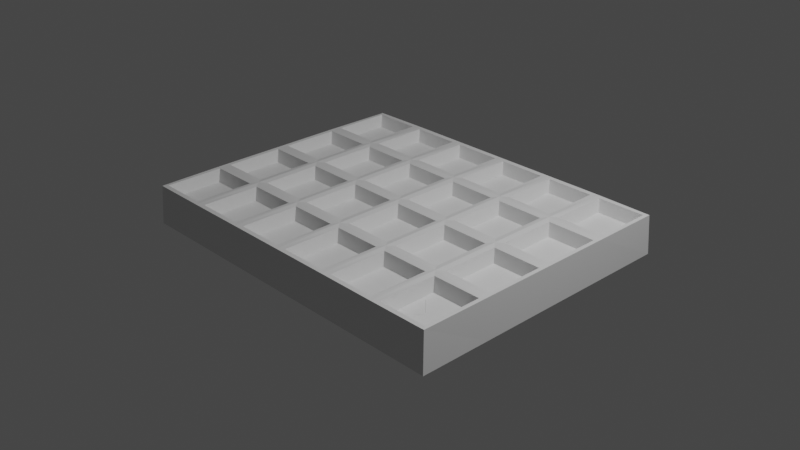 # Source: waffle.blend  (saved by Blender 3.0.42; exported with 4.5.12 LTS)
import bpy
from mathutils import Matrix  # noqa: F401  (used for matrix-valued properties, if any)

bpy.ops.wm.read_factory_settings(use_empty=True)
scene = bpy.context.scene
scene.name = 'Scene'

# ---- collections
col_collection = bpy.data.collections.new('Collection'); scene.collection.children.link(col_collection)

# ---- materials (node trees are filled in below, after node groups)
mat_material = bpy.data.materials.new('Material')
mat_material.alpha_threshold = 0.0
mat_material.use_transparent_shadow = False
mat_material.line_color = (0.0, 0.0, 0.0, 1.0)

# ---- material node trees
mat_material.use_nodes = True; mat_material.node_tree.nodes.clear()
_N = mat_material.node_tree.nodes; _L = mat_material.node_tree.links
n0 = _N.new('ShaderNodeOutputMaterial'); n0.name = 'Material Output'; n0.location = (300, 300)
n1 = _N.new('ShaderNodeBsdfPrincipled'); n1.name = 'Principled BSDF'; n1.location = (10, 300)
n1.distribution = 'GGX'
n1.subsurface_method = 'RANDOM_WALK_SKIN'
n1.inputs[2].default_value = 0.4
n1.inputs[3].default_value = 1.45
n1.inputs[27].default_value = (0.0, 0.0, 0.0, 1.0)
n1.inputs[28].default_value = 1.0
_L.new(n1.outputs[0], n0.inputs[0])
n0.is_active_output = True

# ---- world
world_world = bpy.data.worlds.new('World'); scene.world = world_world
world_world.use_nodes = True; world_world.node_tree.nodes.clear()
_N = world_world.node_tree.nodes; _L = world_world.node_tree.links
n0 = _N.new('ShaderNodeOutputWorld'); n0.name = 'World Output'; n0.location = (300, 300)
n1 = _N.new('ShaderNodeBackground'); n1.name = 'Background'; n1.location = (10, 300)
n1.inputs[0].default_value = (0.05088, 0.05088, 0.05088, 1.0)
_L.new(n1.outputs[0], n0.inputs[0])
n0.is_active_output = True
world_world.color = (0.05088, 0.05088, 0.05088)
world_world.use_sun_shadow = False
world_world.sun_shadow_jitter_overblur = 0.0

# ---- cameras
cam_camera = bpy.data.cameras.new('Camera')
cam_camera.clip_end = 100.0
cam_camera.ortho_scale = 7.314

# ---- lights
light_light = bpy.data.lights.new('Light', 'POINT')
light_light.transmission_factor = 0.0
light_light.energy = 1000.0
light_light.shadow_soft_size = 0.1
light_light.shadow_maximum_resolution = 0.006
light_light.use_absolute_resolution = True

# ---- meshes
me_cube = bpy.data.meshes.new('Cube')
me_cube.from_pydata([(0.8145, -1.095, -1.208), (0.8068, -1.079, 1.143), (0.8141, 1.094, -1.205), (0.8065, 1.079, 1.141), (-0.8141, -1.094, -1.205), (-0.8065, -1.079, 1.141), (-0.8141, 1.094, -1.205), (-0.8065, 1.079, 1.141), (0.5427, 1.094, -1.205), (0.2714, 1.094, -1.205), (-2.98e-08, 1.094, -1.205), (-0.2714, 1.094, -1.205), (-0.5427, 1.094, -1.205), (-0.5427, 1.083, 1.162), (-0.2714, 1.083, 1.162), (2.836e-08, 1.083, 1.162), (0.2714, 1.083, 1.162), (0.5427, 1.083, 1.162), (-0.5427, -1.094, -1.205), (-0.2714, -1.094, -1.205), (2.98e-08, -1.094, -1.205), (0.2714, -1.094, -1.205), (0.5427, -1.094, -1.207), (0.5427, -1.084, 1.164), (0.2714, -1.083, 1.162), (-2.849e-08, -1.083, 1.162), (-0.2714, -1.083, 1.162), (-0.5427, -1.083, 1.162), (0.8144, -0.547, -1.207), (0.8141, 0.0, -1.205), (0.8141, 0.547, -1.205), (0.8087, 0.547, 1.162), (0.8087, 0.0, 1.162), (0.8089, -0.547, 1.164), (-0.8141, 0.547, -1.205), (-0.8141, 0.0, -1.205), (-0.8141, -0.547, -1.205), (-0.8087, -0.547, 1.162), (-0.8087, 0.0, 1.162), (-0.8087, 0.547, 1.162), (-0.5427, -0.547, 1.204), (-0.5427, 0.0, 1.204), (-0.5427, 0.547, 1.204), (-0.2714, -0.547, 1.204), (-0.2714, 0.0, 1.204), (-0.2714, 0.547, 1.204), (-1.441e-08, -0.547, 1.204), (0.0, 0.0, 1.204), (1.441e-08, 0.547, 1.204), (0.2714, -0.547, 1.204), (0.2714, 0.0, 1.204), (0.2714, 0.547, 1.204), (0.5427, -0.547, 1.204), (0.5427, 0.0, 1.204), (0.5427, 0.547, 1.204), (0.5427, -0.547, -1.205), (0.5427, 0.0, -1.205), (0.5427, 0.547, -1.205), (0.2714, -0.547, -1.205), (0.2714, 0.0, -1.205), (0.2714, 0.547, -1.205), (1.49e-08, -0.547, -1.205), (0.0, 0.0, -1.205), (-1.49e-08, 0.547, -1.205), (-0.2714, -0.547, -1.205), (-0.2714, 0.0, -1.205), (-0.2714, 0.547, -1.205), (-0.5427, -0.547, -1.205), (-0.5427, 0.0, -1.205), (-0.5427, 0.547, -1.205), (0.6741, -0.8466, 1.208), (0.6741, -0.8466, 0.5227), (0.6741, -0.8484, 1.208), (0.6741, -0.8484, 0.5227), (0.6745, -0.8466, 1.208), (0.6745, -0.8466, 0.5227), (0.6745, -0.8484, 1.208), (0.6745, -0.8484, 0.5227), (0.5668, 0.5954, 1.155), (0.7901, 0.5954, 1.155), (0.7901, 1.045, 1.155), (0.5668, 1.045, 1.155), (-0.7901, 0.5954, 1.155), (-0.5668, 0.5954, 1.155), (-0.5668, 1.045, 1.155), (-0.7901, 1.045, 1.155), (-0.5187, 0.5954, 1.155), (-0.2954, 0.5954, 1.155), (-0.2954, 1.045, 1.155), (-0.5187, 1.045, 1.155), (-0.2473, 0.5954, 1.155), (-0.02405, 0.5954, 1.155), (-0.02405, 1.045, 1.155), (-0.2473, 1.045, 1.155), (0.02405, 0.5954, 1.155), (0.2473, 0.5954, 1.155), (0.2473, 1.045, 1.155), (0.02405, 1.045, 1.155), (0.2954, 0.5954, 1.155), (0.5187, 0.5954, 1.155), (0.5187, 1.045, 1.155), (0.2954, 1.045, 1.155), (0.2954, -1.046, 1.155), (0.5187, -1.046, 1.158), (0.5187, -0.5955, 1.155), (0.2954, -0.5955, 1.155), (0.2954, -0.4985, 1.155), (0.5187, -0.4985, 1.155), (0.5187, -0.04847, 1.155), (0.2954, -0.04847, 1.155), (0.2954, 0.04847, 1.155), (0.5187, 0.04847, 1.155), (0.5187, 0.4985, 1.155), (0.2954, 0.4985, 1.155), (0.02405, -1.045, 1.155), (0.2473, -1.045, 1.155), (0.2473, -0.5954, 1.155), (0.02405, -0.5954, 1.155), (0.02405, -0.4985, 1.155), (0.2473, -0.4985, 1.155), (0.2473, -0.04847, 1.155), (0.02405, -0.04847, 1.155), (0.02405, 0.04847, 1.155), (0.2473, 0.04847, 1.155), (0.2473, 0.4985, 1.155), (0.02405, 0.4985, 1.155), (-0.2473, -1.045, 1.155), (-0.02405, -1.045, 1.155), (-0.02405, -0.5954, 1.155), (-0.2473, -0.5954, 1.155), (-0.2473, -0.4985, 1.155), (-0.02405, -0.4985, 1.155), (-0.02405, -0.04847, 1.155), (-0.2473, -0.04847, 1.155), (-0.2473, 0.04847, 1.155), (-0.02405, 0.04847, 1.155), (-0.02405, 0.4985, 1.155), (-0.2473, 0.4985, 1.155), (-0.5187, -1.045, 1.155), (-0.2954, -1.045, 1.155), (-0.2954, -0.5954, 1.155), (-0.5187, -0.5954, 1.155), (-0.5187, -0.4985, 1.155), (-0.2954, -0.4985, 1.155), (-0.2954, -0.04847, 1.155), (-0.5187, -0.04847, 1.155), (-0.5187, 0.04847, 1.155), (-0.2954, 0.04847, 1.155), (-0.2954, 0.4985, 1.155), (-0.5187, 0.4985, 1.155), (-0.7901, -1.045, 1.155), (-0.5668, -1.045, 1.155), (-0.5668, -0.5954, 1.155), (-0.7901, -0.5954, 1.155), (-0.7901, -0.4985, 1.155), (-0.5668, -0.4985, 1.155), (-0.5668, -0.04847, 1.155), (-0.7901, -0.04847, 1.155), (-0.7901, 0.04847, 1.155), (-0.5668, 0.04847, 1.155), (-0.5668, 0.4985, 1.155), (-0.7901, 0.4985, 1.155), (0.5668, -1.046, 1.157), (0.7904, -1.046, 1.158), (0.7903, -0.5955, 1.157), (0.5668, -0.5955, 1.155), (0.5668, -0.4985, 1.155), (0.7903, -0.4985, 1.158), (0.7901, -0.04847, 1.155), (0.5668, -0.04847, 1.155), (0.5668, 0.04847, 1.155), (0.7901, 0.04847, 1.155), (0.7901, 0.4985, 1.155), (0.5668, 0.4985, 1.155), (0.5813, 0.6247, 0.4056), (0.7756, 0.6247, 0.4056), (0.7756, 1.016, 0.4056), (0.5813, 1.016, 0.4056), (-0.7756, 0.6247, 0.4056), (-0.5813, 0.6247, 0.4056), (-0.5813, 1.016, 0.4056), (-0.7756, 1.016, 0.4056), (-0.5042, 0.6247, 0.4056), (-0.3099, 0.6247, 0.4056), (-0.3099, 1.016, 0.4056), (-0.5042, 1.016, 0.4056), (-0.2328, 0.6247, 0.4056), (-0.03855, 0.6247, 0.4056), (-0.03855, 1.016, 0.4056), (-0.2328, 1.016, 0.4056), (0.03855, 0.6247, 0.4056), (0.2328, 0.6247, 0.4056), (0.2328, 1.016, 0.4056), (0.03855, 1.016, 0.4056), (0.3099, 0.6247, 0.4056), (0.5042, 0.6247, 0.4056), (0.5042, 1.016, 0.4056), (0.3099, 1.016, 0.4056), (0.3099, -1.016, 0.4056), (0.5042, -1.017, 0.4078), (0.5042, -0.6247, 0.4056), (0.3099, -0.6247, 0.4055), (0.3099, -0.4693, 0.4056), (0.5042, -0.4693, 0.4056), (0.5042, -0.0777, 0.4056), (0.3099, -0.0777, 0.4056), (0.3099, 0.0777, 0.4056), (0.5042, 0.0777, 0.4056), (0.5042, 0.4693, 0.4056), (0.3099, 0.4693, 0.4056), (0.03855, -1.016, 0.4056), (0.2328, -1.016, 0.4056), (0.2328, -0.6247, 0.4056), (0.03855, -0.6247, 0.4056), (0.03855, -0.4693, 0.4056), (0.2328, -0.4693, 0.4056), (0.2328, -0.0777, 0.4056), (0.03855, -0.0777, 0.4056), (0.03855, 0.0777, 0.4056), (0.2328, 0.0777, 0.4056), (0.2328, 0.4693, 0.4056), (0.03855, 0.4693, 0.4056), (-0.2328, -1.016, 0.4056), (-0.03855, -1.016, 0.4056), (-0.03855, -0.6247, 0.4056), (-0.2328, -0.6247, 0.4056), (-0.2328, -0.4693, 0.4056), (-0.03855, -0.4693, 0.4056), (-0.03855, -0.0777, 0.4056), (-0.2328, -0.0777, 0.4056), (-0.2328, 0.0777, 0.4056), (-0.03855, 0.0777, 0.4056), (-0.03855, 0.4693, 0.4056), (-0.2328, 0.4693, 0.4056), (-0.5042, -1.016, 0.4056), (-0.3099, -1.016, 0.4056), (-0.3099, -0.6247, 0.4056), (-0.5042, -0.6247, 0.4056), (-0.5042, -0.4693, 0.4056), (-0.3099, -0.4693, 0.4056), (-0.3099, -0.0777, 0.4056), (-0.5042, -0.0777, 0.4056), (-0.5042, 0.0777, 0.4056), (-0.3099, 0.0777, 0.4056), (-0.3099, 0.4693, 0.4056), (-0.5042, 0.4693, 0.4056), (-0.7756, -1.016, 0.4056), (-0.5813, -1.016, 0.4056), (-0.5813, -0.6247, 0.4056), (-0.7756, -0.6247, 0.4056), (-0.7756, -0.4693, 0.4056), (-0.5813, -0.4693, 0.4056), (-0.5813, -0.0777, 0.4056), (-0.7756, -0.0777, 0.4056), (-0.7756, 0.0777, 0.4056), (-0.5813, 0.0777, 0.4056), (-0.5813, 0.4693, 0.4056), (-0.7756, 0.4693, 0.4056), (0.5813, -1.017, 0.4078), (0.7758, -1.017, 0.4087), (0.7758, -0.6248, 0.4078), (0.5813, -0.6248, 0.4056), (0.5813, -0.4693, 0.4056), (0.7758, -0.4693, 0.4078), (0.7756, -0.0777, 0.4056), (0.5813, -0.0777, 0.4055), (0.5813, 0.0777, 0.4056), (0.7756, 0.0777, 0.4056), (0.7756, 0.4693, 0.4056), (0.5813, 0.4693, 0.4056)], [], [(69, 34, 6, 12), (13, 12, 6, 7), (31, 30, 2, 3), (23, 22, 0, 1), (37, 36, 4, 5), (5, 4, 18, 27), (27, 18, 19, 26), (26, 19, 20, 25), (25, 20, 21, 24), (24, 21, 22, 23), (3, 2, 8, 17), (17, 8, 9, 16), (16, 9, 10, 15), (15, 10, 11, 14), (14, 11, 12, 13), (30, 57, 8, 2), (57, 60, 9, 8), (60, 63, 10, 9), (63, 66, 11, 10), (66, 69, 12, 11), (19, 18, 67, 64), (64, 67, 68, 65), (65, 68, 69, 66), (20, 19, 64, 61), (61, 64, 65, 62), (62, 65, 66, 63), (21, 20, 61, 58), (58, 61, 62, 59), (59, 62, 63, 60), (22, 21, 58, 55), (55, 58, 59, 56), (56, 59, 60, 57), (0, 22, 55, 28), (28, 55, 56, 29), (29, 56, 57, 30), (7, 6, 34, 39), (39, 34, 35, 38), (38, 35, 36, 37), (1, 0, 28, 33), (33, 28, 29, 32), (32, 29, 30, 31), (18, 4, 36, 67), (67, 36, 35, 68), (68, 35, 34, 69), (70, 71, 73, 72), (72, 73, 77, 76), (76, 77, 75, 74), (74, 75, 71, 70), (72, 76, 74, 70), (77, 73, 71, 75), (31, 79, 78, 54), (3, 80, 79, 31), (17, 81, 80, 3), (54, 78, 81, 17), (42, 83, 82, 39), (13, 84, 83, 42), (7, 85, 84, 13), (39, 82, 85, 7), (45, 87, 86, 42), (14, 88, 87, 45), (13, 89, 88, 14), (42, 86, 89, 13), (48, 91, 90, 45), (15, 92, 91, 48), (14, 93, 92, 15), (45, 90, 93, 14), (51, 95, 94, 48), (16, 96, 95, 51), (15, 97, 96, 16), (48, 94, 97, 15), (54, 99, 98, 51), (17, 100, 99, 54), (16, 101, 100, 17), (51, 98, 101, 16), (23, 103, 102, 24), (52, 104, 103, 23), (49, 105, 104, 52), (24, 102, 105, 49), (52, 107, 106, 49), (53, 108, 107, 52), (50, 109, 108, 53), (49, 106, 109, 50), (53, 111, 110, 50), (54, 112, 111, 53), (51, 113, 112, 54), (50, 110, 113, 51), (24, 115, 114, 25), (49, 116, 115, 24), (46, 117, 116, 49), (25, 114, 117, 46), (49, 119, 118, 46), (50, 120, 119, 49), (47, 121, 120, 50), (46, 118, 121, 47), (50, 123, 122, 47), (51, 124, 123, 50), (48, 125, 124, 51), (47, 122, 125, 48), (25, 127, 126, 26), (46, 128, 127, 25), (43, 129, 128, 46), (26, 126, 129, 43), (46, 131, 130, 43), (47, 132, 131, 46), (44, 133, 132, 47), (43, 130, 133, 44), (47, 135, 134, 44), (48, 136, 135, 47), (45, 137, 136, 48), (44, 134, 137, 45), (26, 139, 138, 27), (43, 140, 139, 26), (40, 141, 140, 43), (27, 138, 141, 40), (43, 143, 142, 40), (44, 144, 143, 43), (41, 145, 144, 44), (40, 142, 145, 41), (44, 147, 146, 41), (45, 148, 147, 44), (42, 149, 148, 45), (41, 146, 149, 42), (27, 151, 150, 5), (40, 152, 151, 27), (37, 153, 152, 40), (5, 150, 153, 37), (40, 155, 154, 37), (41, 156, 155, 40), (38, 157, 156, 41), (37, 154, 157, 38), (41, 159, 158, 38), (42, 160, 159, 41), (39, 161, 160, 42), (38, 158, 161, 39), (1, 163, 162, 23), (33, 164, 163, 1), (52, 165, 164, 33), (23, 162, 165, 52), (33, 167, 166, 52), (32, 168, 167, 33), (53, 169, 168, 32), (52, 166, 169, 53), (32, 171, 170, 53), (31, 172, 171, 32), (54, 173, 172, 31), (53, 170, 173, 54), (174, 175, 176, 177), (79, 175, 174, 78), (80, 176, 175, 79), (81, 177, 176, 80), (78, 174, 177, 81), (178, 179, 180, 181), (83, 179, 178, 82), (84, 180, 179, 83), (85, 181, 180, 84), (82, 178, 181, 85), (182, 183, 184, 185), (87, 183, 182, 86), (88, 184, 183, 87), (89, 185, 184, 88), (86, 182, 185, 89), (186, 187, 188, 189), (91, 187, 186, 90), (92, 188, 187, 91), (93, 189, 188, 92), (90, 186, 189, 93), (190, 191, 192, 193), (95, 191, 190, 94), (96, 192, 191, 95), (97, 193, 192, 96), (94, 190, 193, 97), (194, 195, 196, 197), (99, 195, 194, 98), (100, 196, 195, 99), (101, 197, 196, 100), (98, 194, 197, 101), (198, 199, 200, 201), (103, 199, 198, 102), (104, 200, 199, 103), (105, 201, 200, 104), (102, 198, 201, 105), (202, 203, 204, 205), (107, 203, 202, 106), (108, 204, 203, 107), (109, 205, 204, 108), (106, 202, 205, 109), (206, 207, 208, 209), (111, 207, 206, 110), (112, 208, 207, 111), (113, 209, 208, 112), (110, 206, 209, 113), (210, 211, 212, 213), (115, 211, 210, 114), (116, 212, 211, 115), (117, 213, 212, 116), (114, 210, 213, 117), (214, 215, 216, 217), (119, 215, 214, 118), (120, 216, 215, 119), (121, 217, 216, 120), (118, 214, 217, 121), (218, 219, 220, 221), (123, 219, 218, 122), (124, 220, 219, 123), (125, 221, 220, 124), (122, 218, 221, 125), (222, 223, 224, 225), (127, 223, 222, 126), (128, 224, 223, 127), (129, 225, 224, 128), (126, 222, 225, 129), (226, 227, 228, 229), (131, 227, 226, 130), (132, 228, 227, 131), (133, 229, 228, 132), (130, 226, 229, 133), (230, 231, 232, 233), (135, 231, 230, 134), (136, 232, 231, 135), (137, 233, 232, 136), (134, 230, 233, 137), (234, 235, 236, 237), (139, 235, 234, 138), (140, 236, 235, 139), (141, 237, 236, 140), (138, 234, 237, 141), (238, 239, 240, 241), (143, 239, 238, 142), (144, 240, 239, 143), (145, 241, 240, 144), (142, 238, 241, 145), (242, 243, 244, 245), (147, 243, 242, 146), (148, 244, 243, 147), (149, 245, 244, 148), (146, 242, 245, 149), (246, 247, 248, 249), (151, 247, 246, 150), (152, 248, 247, 151), (153, 249, 248, 152), (150, 246, 249, 153), (250, 251, 252, 253), (155, 251, 250, 154), (156, 252, 251, 155), (157, 253, 252, 156), (154, 250, 253, 157), (254, 255, 256, 257), (159, 255, 254, 158), (160, 256, 255, 159), (161, 257, 256, 160), (158, 254, 257, 161), (258, 259, 260, 261), (163, 259, 258, 162), (164, 260, 259, 163), (165, 261, 260, 164), (162, 258, 261, 165), (262, 263, 264, 265), (167, 263, 262, 166), (168, 264, 263, 167), (169, 265, 264, 168), (166, 262, 265, 169), (266, 267, 268, 269), (171, 267, 266, 170), (172, 268, 267, 171), (173, 269, 268, 172), (170, 266, 269, 173)])
_uv = me_cube.uv_layers.new(name='UVMap')
_uv.uv.foreach_set('vector', [0.5833, 0.1875, 0.625, 0.1875, 0.625, 0.25, 0.5833, 0.25, 0.375, 0.7083, 0.625, 0.7083, 0.625, 0.75, 0.375, 0.75, 0.375, 0.9375, 0.625, 0.9375, 0.625, 1.0, 0.375, 1.0, 0.125, 0.7083, 0.375, 0.7083, 0.375, 0.75, 0.125, 0.75, 0.625, 0.6875, 0.875, 0.6875, 0.875, 0.75, 0.625, 0.75, 0.125, 0.5, 0.375, 0.5, 0.375, 0.5417, 0.125, 0.5417, 0.125, 0.5417, 0.375, 0.5417, 0.375, 0.5833, 0.125, 0.5833, 0.125, 0.5833, 0.375, 0.5833, 0.375, 0.625, 0.125, 0.625, 0.125, 0.625, 0.375, 0.625, 0.375, 0.6667, 0.125, 0.6667, 0.125, 0.6667, 0.375, 0.6667, 0.375, 0.7083, 0.125, 0.7083, 0.375, 0.5, 0.625, 0.5, 0.625, 0.5417, 0.375, 0.5417, 0.375, 0.5417, 0.625, 0.5417, 0.625, 0.5833, 0.375, 0.5833, 0.375, 0.5833, 0.625, 0.5833, 0.625, 0.625, 0.375, 0.625, 0.375, 0.625, 0.625, 0.625, 0.625, 0.6667, 0.375, 0.6667, 0.375, 0.6667, 0.625, 0.6667, 0.625, 0.7083, 0.375, 0.7083, 0.375, 0.1875, 0.4167, 0.1875, 0.4167, 0.25, 0.375, 0.25, 0.4167, 0.1875, 0.4583, 0.1875, 0.4583, 0.25, 0.4167, 0.25, 0.4583, 0.1875, 0.5, 0.1875, 0.5, 0.25, 0.4583, 0.25, 0.5, 0.1875, 0.5417, 0.1875, 0.5417, 0.25, 0.5, 0.25, 0.5417, 0.1875, 0.5833, 0.1875, 0.5833, 0.25, 0.5417, 0.25, 0.5417, 0.0, 0.5833, 0.0, 0.5833, 0.0625, 0.5417, 0.0625, 0.5417, 0.0625, 0.5833, 0.0625, 0.5833, 0.125, 0.5417, 0.125, 0.5417, 0.125, 0.5833, 0.125, 0.5833, 0.1875, 0.5417, 0.1875, 0.5, 0.0, 0.5417, 0.0, 0.5417, 0.0625, 0.5, 0.0625, 0.5, 0.0625, 0.5417, 0.0625, 0.5417, 0.125, 0.5, 0.125, 0.5, 0.125, 0.5417, 0.125, 0.5417, 0.1875, 0.5, 0.1875, 0.4583, 0.0, 0.5, 0.0, 0.5, 0.0625, 0.4583, 0.0625, 0.4583, 0.0625, 0.5, 0.0625, 0.5, 0.125, 0.4583, 0.125, 0.4583, 0.125, 0.5, 0.125, 0.5, 0.1875, 0.4583, 0.1875, 0.4167, 0.0, 0.4583, 0.0, 0.4583, 0.0625, 0.4167, 0.0625, 0.4167, 0.0625, 0.4583, 0.0625, 0.4583, 0.125, 0.4167, 0.125, 0.4167, 0.125, 0.4583, 0.125, 0.4583, 0.1875, 0.4167, 0.1875, 0.375, 0.0, 0.4167, 0.0, 0.4167, 0.0625, 0.375, 0.0625, 0.375, 0.0625, 0.4167, 0.0625, 0.4167, 0.125, 0.375, 0.125, 0.375, 0.125, 0.4167, 0.125, 0.4167, 0.1875, 0.375, 0.1875, 0.625, 0.5, 0.875, 0.5, 0.875, 0.5625, 0.625, 0.5625, 0.625, 0.5625, 0.875, 0.5625, 0.875, 0.625, 0.625, 0.625, 0.625, 0.625, 0.875, 0.625, 0.875, 0.6875, 0.625, 0.6875, 0.375, 0.75, 0.625, 0.75, 0.625, 0.8125, 0.375, 0.8125, 0.375, 0.8125, 0.625, 0.8125, 0.625, 0.875, 0.375, 0.875, 0.375, 0.875, 0.625, 0.875, 0.625, 0.9375, 0.375, 0.9375, 0.5833, 0.0, 0.625, 0.0, 0.625, 0.0625, 0.5833, 0.0625, 0.5833, 0.0625, 0.625, 0.0625, 0.625, 0.125, 0.5833, 0.125, 0.5833, 0.125, 0.625, 0.125, 0.625, 0.1875, 0.5833, 0.1875, 0.375, 0.0, 0.625, 0.0, 0.625, 0.25, 0.375, 0.25, 0.375, 0.25, 0.625, 0.25, 0.625, 0.5, 0.375, 0.5, 0.375, 0.5, 0.625, 0.5, 0.625, 0.75, 0.375, 0.75, 0.375, 0.75, 0.625, 0.75, 0.625, 1.0, 0.375, 1.0, 0.125, 0.5, 0.375, 0.5, 0.375, 0.75, 0.125, 0.75, 0.625, 0.5, 0.875, 0.5, 0.875, 0.75, 0.625, 0.75, 0.625, 0.4375, 0.625, 0.4375, 0.5833, 0.4375, 0.5833, 0.4375, 0.625, 0.5, 0.625, 0.5, 0.625, 0.4375, 0.625, 0.4375, 0.5833, 0.5, 0.5833, 0.5, 0.625, 0.5, 0.625, 0.5, 0.5833, 0.4375, 0.5833, 0.4375, 0.5833, 0.5, 0.5833, 0.5, 0.4167, 0.4375, 0.4167, 0.4375, 0.375, 0.4375, 0.375, 0.4375, 0.4167, 0.5, 0.4167, 0.5, 0.4167, 0.4375, 0.4167, 0.4375, 0.375, 0.5, 0.375, 0.5, 0.4167, 0.5, 0.4167, 0.5, 0.375, 0.4375, 0.375, 0.4375, 0.375, 0.5, 0.375, 0.5, 0.4583, 0.4375, 0.4583, 0.4375, 0.4167, 0.4375, 0.4167, 0.4375, 0.4583, 0.5, 0.4583, 0.5, 0.4583, 0.4375, 0.4583, 0.4375, 0.4167, 0.5, 0.4167, 0.5, 0.4583, 0.5, 0.4583, 0.5, 0.4167, 0.4375, 0.4167, 0.4375, 0.4167, 0.5, 0.4167, 0.5, 0.5, 0.4375, 0.5, 0.4375, 0.4583, 0.4375, 0.4583, 0.4375, 0.5, 0.5, 0.5, 0.5, 0.5, 0.4375, 0.5, 0.4375, 0.4583, 0.5, 0.4583, 0.5, 0.5, 0.5, 0.5, 0.5, 0.4583, 0.4375, 0.4583, 0.4375, 0.4583, 0.5, 0.4583, 0.5, 0.5417, 0.4375, 0.5417, 0.4375, 0.5, 0.4375, 0.5, 0.4375, 0.5417, 0.5, 0.5417, 0.5, 0.5417, 0.4375, 0.5417, 0.4375, 0.5, 0.5, 0.5, 0.5, 0.5417, 0.5, 0.5417, 0.5, 0.5, 0.4375, 0.5, 0.4375, 0.5, 0.5, 0.5, 0.5, 0.5833, 0.4375, 0.5833, 0.4375, 0.5417, 0.4375, 0.5417, 0.4375, 0.5833, 0.5, 0.5833, 0.5, 0.5833, 0.4375, 0.5833, 0.4375, 0.5417, 0.5, 0.5417, 0.5, 0.5833, 0.5, 0.5833, 0.5, 0.5417, 0.4375, 0.5417, 0.4375, 0.5417, 0.5, 0.5417, 0.5, 0.5833, 0.25, 0.5833, 0.25, 0.5417, 0.25, 0.5417, 0.25, 0.5833, 0.3125, 0.5833, 0.3125, 0.5833, 0.25, 0.5833, 0.25, 0.5417, 0.3125, 0.5417, 0.3125, 0.5833, 0.3125, 0.5833, 0.3125, 0.5417, 0.25, 0.5417, 0.25, 0.5417, 0.3125, 0.5417, 0.3125, 0.5833, 0.3125, 0.5833, 0.3125, 0.5417, 0.3125, 0.5417, 0.3125, 0.5833, 0.375, 0.5833, 0.375, 0.5833, 0.3125, 0.5833, 0.3125, 0.5417, 0.375, 0.5417, 0.375, 0.5833, 0.375, 0.5833, 0.375, 0.5417, 0.3125, 0.5417, 0.3125, 0.5417, 0.375, 0.5417, 0.375, 0.5833, 0.375, 0.5833, 0.375, 0.5417, 0.375, 0.5417, 0.375, 0.5833, 0.4375, 0.5833, 0.4375, 0.5833, 0.375, 0.5833, 0.375, 0.5417, 0.4375, 0.5417, 0.4375, 0.5833, 0.4375, 0.5833, 0.4375, 0.5417, 0.375, 0.5417, 0.375, 0.5417, 0.4375, 0.5417, 0.4375, 0.5417, 0.25, 0.5417, 0.25, 0.5, 0.25, 0.5, 0.25, 0.5417, 0.3125, 0.5417, 0.3125, 0.5417, 0.25, 0.5417, 0.25, 0.5, 0.3125, 0.5, 0.3125, 0.5417, 0.3125, 0.5417, 0.3125, 0.5, 0.25, 0.5, 0.25, 0.5, 0.3125, 0.5, 0.3125, 0.5417, 0.3125, 0.5417, 0.3125, 0.5, 0.3125, 0.5, 0.3125, 0.5417, 0.375, 0.5417, 0.375, 0.5417, 0.3125, 0.5417, 0.3125, 0.5, 0.375, 0.5, 0.375, 0.5417, 0.375, 0.5417, 0.375, 0.5, 0.3125, 0.5, 0.3125, 0.5, 0.375, 0.5, 0.375, 0.5417, 0.375, 0.5417, 0.375, 0.5, 0.375, 0.5, 0.375, 0.5417, 0.4375, 0.5417, 0.4375, 0.5417, 0.375, 0.5417, 0.375, 0.5, 0.4375, 0.5, 0.4375, 0.5417, 0.4375, 0.5417, 0.4375, 0.5, 0.375, 0.5, 0.375, 0.5, 0.4375, 0.5, 0.4375, 0.5, 0.25, 0.5, 0.25, 0.4583, 0.25, 0.4583, 0.25, 0.5, 0.3125, 0.5, 0.3125, 0.5, 0.25, 0.5, 0.25, 0.4583, 0.3125, 0.4583, 0.3125, 0.5, 0.3125, 0.5, 0.3125, 0.4583, 0.25, 0.4583, 0.25, 0.4583, 0.3125, 0.4583, 0.3125, 0.5, 0.3125, 0.5, 0.3125, 0.4583, 0.3125, 0.4583, 0.3125, 0.5, 0.375, 0.5, 0.375, 0.5, 0.3125, 0.5, 0.3125, 0.4583, 0.375, 0.4583, 0.375, 0.5, 0.375, 0.5, 0.375, 0.4583, 0.3125, 0.4583, 0.3125, 0.4583, 0.375, 0.4583, 0.375, 0.5, 0.375, 0.5, 0.375, 0.4583, 0.375, 0.4583, 0.375, 0.5, 0.4375, 0.5, 0.4375, 0.5, 0.375, 0.5, 0.375, 0.4583, 0.4375, 0.4583, 0.4375, 0.5, 0.4375, 0.5, 0.4375, 0.4583, 0.375, 0.4583, 0.375, 0.4583, 0.4375, 0.4583, 0.4375, 0.4583, 0.25, 0.4583, 0.25, 0.4167, 0.25, 0.4167, 0.25, 0.4583, 0.3125, 0.4583, 0.3125, 0.4583, 0.25, 0.4583, 0.25, 0.4167, 0.3125, 0.4167, 0.3125, 0.4583, 0.3125, 0.4583, 0.3125, 0.4167, 0.25, 0.4167, 0.25, 0.4167, 0.3125, 0.4167, 0.3125, 0.4583, 0.3125, 0.4583, 0.3125, 0.4167, 0.3125, 0.4167, 0.3125, 0.4583, 0.375, 0.4583, 0.375, 0.4583, 0.3125, 0.4583, 0.3125, 0.4167, 0.375, 0.4167, 0.375, 0.4583, 0.375, 0.4583, 0.375, 0.4167, 0.3125, 0.4167, 0.3125, 0.4167, 0.375, 0.4167, 0.375, 0.4583, 0.375, 0.4583, 0.375, 0.4167, 0.375, 0.4167, 0.375, 0.4583, 0.4375, 0.4583, 0.4375, 0.4583, 0.375, 0.4583, 0.375, 0.4167, 0.4375, 0.4167, 0.4375, 0.4583, 0.4375, 0.4583, 0.4375, 0.4167, 0.375, 0.4167, 0.375, 0.4167, 0.4375, 0.4167, 0.4375, 0.4167, 0.25, 0.4167, 0.25, 0.375, 0.25, 0.375, 0.25, 0.4167, 0.3125, 0.4167, 0.3125, 0.4167, 0.25, 0.4167, 0.25, 0.375, 0.3125, 0.375, 0.3125, 0.4167, 0.3125, 0.4167, 0.3125, 0.375, 0.25, 0.375, 0.25, 0.375, 0.3125, 0.375, 0.3125, 0.4167, 0.3125, 0.4167, 0.3125, 0.375, 0.3125, 0.375, 0.3125, 0.4167, 0.375, 0.4167, 0.375, 0.4167, 0.3125, 0.4167, 0.3125, 0.375, 0.375, 0.375, 0.375, 0.4167, 0.375, 0.4167, 0.375, 0.375, 0.3125, 0.375, 0.3125, 0.375, 0.375, 0.375, 0.375, 0.4167, 0.375, 0.4167, 0.375, 0.375, 0.375, 0.375, 0.375, 0.4167, 0.4375, 0.4167, 0.4375, 0.4167, 0.375, 0.4167, 0.375, 0.375, 0.4375, 0.375, 0.4375, 0.4167, 0.4375, 0.4167, 0.4375, 0.375, 0.375, 0.375, 0.375, 0.375, 0.4375, 0.375, 0.4375, 0.625, 0.25, 0.625, 0.25, 0.5833, 0.25, 0.5833, 0.25, 0.625, 0.3125, 0.625, 0.3125, 0.625, 0.25, 0.625, 0.25, 0.5833, 0.3125, 0.5833, 0.3125, 0.625, 0.3125, 0.625, 0.3125, 0.5833, 0.25, 0.5833, 0.25, 0.5833, 0.3125, 0.5833, 0.3125, 0.625, 0.3125, 0.625, 0.3125, 0.5833, 0.3125, 0.5833, 0.3125, 0.625, 0.375, 0.625, 0.375, 0.625, 0.3125, 0.625, 0.3125, 0.5833, 0.375, 0.5833, 0.375, 0.625, 0.375, 0.625, 0.375, 0.5833, 0.3125, 0.5833, 0.3125, 0.5833, 0.375, 0.5833, 0.375, 0.625, 0.375, 0.625, 0.375, 0.5833, 0.375, 0.5833, 0.375, 0.625, 0.4375, 0.625, 0.4375, 0.625, 0.375, 0.625, 0.375, 0.5833, 0.4375, 0.5833, 0.4375, 0.625, 0.4375, 0.625, 0.4375, 0.5833, 0.375, 0.5833, 0.375, 0.5833, 0.4375, 0.5833, 0.4375, 0.5833, 0.4375, 0.625, 0.4375, 0.625, 0.5, 0.5833, 0.5, 0.625, 0.4375, 0.625, 0.4375, 0.5833, 0.4375, 0.5833, 0.4375, 0.625, 0.5, 0.625, 0.5, 0.625, 0.4375, 0.625, 0.4375, 0.5833, 0.5, 0.5833, 0.5, 0.625, 0.5, 0.625, 0.5, 0.5833, 0.4375, 0.5833, 0.4375, 0.5833, 0.5, 0.5833, 0.5, 0.375, 0.4375, 0.4167, 0.4375, 0.4167, 0.5, 0.375, 0.5, 0.4167, 0.4375, 0.4167, 0.4375, 0.375, 0.4375, 0.375, 0.4375, 0.4167, 0.5, 0.4167, 0.5, 0.4167, 0.4375, 0.4167, 0.4375, 0.375, 0.5, 0.375, 0.5, 0.4167, 0.5, 0.4167, 0.5, 0.375, 0.4375, 0.375, 0.4375, 0.375, 0.5, 0.375, 0.5, 0.4167, 0.4375, 0.4583, 0.4375, 0.4583, 0.5, 0.4167, 0.5, 0.4583, 0.4375, 0.4583, 0.4375, 0.4167, 0.4375, 0.4167, 0.4375, 0.4583, 0.5, 0.4583, 0.5, 0.4583, 0.4375, 0.4583, 0.4375, 0.4167, 0.5, 0.4167, 0.5, 0.4583, 0.5, 0.4583, 0.5, 0.4167, 0.4375, 0.4167, 0.4375, 0.4167, 0.5, 0.4167, 0.5, 0.4583, 0.4375, 0.5, 0.4375, 0.5, 0.5, 0.4583, 0.5, 0.5, 0.4375, 0.5, 0.4375, 0.4583, 0.4375, 0.4583, 0.4375, 0.5, 0.5, 0.5, 0.5, 0.5, 0.4375, 0.5, 0.4375, 0.4583, 0.5, 0.4583, 0.5, 0.5, 0.5, 0.5, 0.5, 0.4583, 0.4375, 0.4583, 0.4375, 0.4583, 0.5, 0.4583, 0.5, 0.5, 0.4375, 0.5417, 0.4375, 0.5417, 0.5, 0.5, 0.5, 0.5417, 0.4375, 0.5417, 0.4375, 0.5, 0.4375, 0.5, 0.4375, 0.5417, 0.5, 0.5417, 0.5, 0.5417, 0.4375, 0.5417, 0.4375, 0.5, 0.5, 0.5, 0.5, 0.5417, 0.5, 0.5417, 0.5, 0.5, 0.4375, 0.5, 0.4375, 0.5, 0.5, 0.5, 0.5, 0.5417, 0.4375, 0.5833, 0.4375, 0.5833, 0.5, 0.5417, 0.5, 0.5833, 0.4375, 0.5833, 0.4375, 0.5417, 0.4375, 0.5417, 0.4375, 0.5833, 0.5, 0.5833, 0.5, 0.5833, 0.4375, 0.5833, 0.4375, 0.5417, 0.5, 0.5417, 0.5, 0.5833, 0.5, 0.5833, 0.5, 0.5417, 0.4375, 0.5417, 0.4375, 0.5417, 0.5, 0.5417, 0.5, 0.5417, 0.25, 0.5833, 0.25, 0.5833, 0.3125, 0.5417, 0.3125, 0.5833, 0.25, 0.5833, 0.25, 0.5417, 0.25, 0.5417, 0.25, 0.5833, 0.3125, 0.5833, 0.3125, 0.5833, 0.25, 0.5833, 0.25, 0.5417, 0.3125, 0.5417, 0.3125, 0.5833, 0.3125, 0.5833, 0.3125, 0.5417, 0.25, 0.5417, 0.25, 0.5417, 0.3125, 0.5417, 0.3125, 0.5417, 0.3125, 0.5833, 0.3125, 0.5833, 0.375, 0.5417, 0.375, 0.5833, 0.3125, 0.5833, 0.3125, 0.5417, 0.3125, 0.5417, 0.3125, 0.5833, 0.375, 0.5833, 0.375, 0.5833, 0.3125, 0.5833, 0.3125, 0.5417, 0.375, 0.5417, 0.375, 0.5833, 0.375, 0.5833, 0.375, 0.5417, 0.3125, 0.5417, 0.3125, 0.5417, 0.375, 0.5417, 0.375, 0.5417, 0.375, 0.5833, 0.375, 0.5833, 0.4375, 0.5417, 0.4375, 0.5833, 0.375, 0.5833, 0.375, 0.5417, 0.375, 0.5417, 0.375, 0.5833, 0.4375, 0.5833, 0.4375, 0.5833, 0.375, 0.5833, 0.375, 0.5417, 0.4375, 0.5417, 0.4375, 0.5833, 0.4375, 0.5833, 0.4375, 0.5417, 0.375, 0.5417, 0.375, 0.5417, 0.4375, 0.5417, 0.4375, 0.5, 0.25, 0.5417, 0.25, 0.5417, 0.3125, 0.5, 0.3125, 0.5417, 0.25, 0.5417, 0.25, 0.5, 0.25, 0.5, 0.25, 0.5417, 0.3125, 0.5417, 0.3125, 0.5417, 0.25, 0.5417, 0.25, 0.5, 0.3125, 0.5, 0.3125, 0.5417, 0.3125, 0.5417, 0.3125, 0.5, 0.25, 0.5, 0.25, 0.5, 0.3125, 0.5, 0.3125, 0.5, 0.3125, 0.5417, 0.3125, 0.5417, 0.375, 0.5, 0.375, 0.5417, 0.3125, 0.5417, 0.3125, 0.5, 0.3125, 0.5, 0.3125, 0.5417, 0.375, 0.5417, 0.375, 0.5417, 0.3125, 0.5417, 0.3125, 0.5, 0.375, 0.5, 0.375, 0.5417, 0.375, 0.5417, 0.375, 0.5, 0.3125, 0.5, 0.3125, 0.5, 0.375, 0.5, 0.375, 0.5, 0.375, 0.5417, 0.375, 0.5417, 0.4375, 0.5, 0.4375, 0.5417, 0.375, 0.5417, 0.375, 0.5, 0.375, 0.5, 0.375, 0.5417, 0.4375, 0.5417, 0.4375, 0.5417, 0.375, 0.5417, 0.375, 0.5, 0.4375, 0.5, 0.4375, 0.5417, 0.4375, 0.5417, 0.4375, 0.5, 0.375, 0.5, 0.375, 0.5, 0.4375, 0.5, 0.4375, 0.4583, 0.25, 0.5, 0.25, 0.5, 0.3125, 0.4583, 0.3125, 0.5, 0.25, 0.5, 0.25, 0.4583, 0.25, 0.4583, 0.25, 0.5, 0.3125, 0.5, 0.3125, 0.5, 0.25, 0.5, 0.25, 0.4583, 0.3125, 0.4583, 0.3125, 0.5, 0.3125, 0.5, 0.3125, 0.4583, 0.25, 0.4583, 0.25, 0.4583, 0.3125, 0.4583, 0.3125, 0.4583, 0.3125, 0.5, 0.3125, 0.5, 0.375, 0.4583, 0.375, 0.5, 0.3125, 0.5, 0.3125, 0.4583, 0.3125, 0.4583, 0.3125, 0.5, 0.375, 0.5, 0.375, 0.5, 0.3125, 0.5, 0.3125, 0.4583, 0.375, 0.4583, 0.375, 0.5, 0.375, 0.5, 0.375, 0.4583, 0.3125, 0.4583, 0.3125, 0.4583, 0.375, 0.4583, 0.375, 0.4583, 0.375, 0.5, 0.375, 0.5, 0.4375, 0.4583, 0.4375, 0.5, 0.375, 0.5, 0.375, 0.4583, 0.375, 0.4583, 0.375, 0.5, 0.4375, 0.5, 0.4375, 0.5, 0.375, 0.5, 0.375, 0.4583, 0.4375, 0.4583, 0.4375, 0.5, 0.4375, 0.5, 0.4375, 0.4583, 0.375, 0.4583, 0.375, 0.4583, 0.4375, 0.4583, 0.4375, 0.4167, 0.25, 0.4583, 0.25, 0.4583, 0.3125, 0.4167, 0.3125, 0.4583, 0.25, 0.4583, 0.25, 0.4167, 0.25, 0.4167, 0.25, 0.4583, 0.3125, 0.4583, 0.3125, 0.4583, 0.25, 0.4583, 0.25, 0.4167, 0.3125, 0.4167, 0.3125, 0.4583, 0.3125, 0.4583, 0.3125, 0.4167, 0.25, 0.4167, 0.25, 0.4167, 0.3125, 0.4167, 0.3125, 0.4167, 0.3125, 0.4583, 0.3125, 0.4583, 0.375, 0.4167, 0.375, 0.4583, 0.3125, 0.4583, 0.3125, 0.4167, 0.3125, 0.4167, 0.3125, 0.4583, 0.375, 0.4583, 0.375, 0.4583, 0.3125, 0.4583, 0.3125, 0.4167, 0.375, 0.4167, 0.375, 0.4583, 0.375, 0.4583, 0.375, 0.4167, 0.3125, 0.4167, 0.3125, 0.4167, 0.375, 0.4167, 0.375, 0.4167, 0.375, 0.4583, 0.375, 0.4583, 0.4375, 0.4167, 0.4375, 0.4583, 0.375, 0.4583, 0.375, 0.4167, 0.375, 0.4167, 0.375, 0.4583, 0.4375, 0.4583, 0.4375, 0.4583, 0.375, 0.4583, 0.375, 0.4167, 0.4375, 0.4167, 0.4375, 0.4583, 0.4375, 0.4583, 0.4375, 0.4167, 0.375, 0.4167, 0.375, 0.4167, 0.4375, 0.4167, 0.4375, 0.375, 0.25, 0.4167, 0.25, 0.4167, 0.3125, 0.375, 0.3125, 0.4167, 0.25, 0.4167, 0.25, 0.375, 0.25, 0.375, 0.25, 0.4167, 0.3125, 0.4167, 0.3125, 0.4167, 0.25, 0.4167, 0.25, 0.375, 0.3125, 0.375, 0.3125, 0.4167, 0.3125, 0.4167, 0.3125, 0.375, 0.25, 0.375, 0.25, 0.375, 0.3125, 0.375, 0.3125, 0.375, 0.3125, 0.4167, 0.3125, 0.4167, 0.375, 0.375, 0.375, 0.4167, 0.3125, 0.4167, 0.3125, 0.375, 0.3125, 0.375, 0.3125, 0.4167, 0.375, 0.4167, 0.375, 0.4167, 0.3125, 0.4167, 0.3125, 0.375, 0.375, 0.375, 0.375, 0.4167, 0.375, 0.4167, 0.375, 0.375, 0.3125, 0.375, 0.3125, 0.375, 0.375, 0.375, 0.375, 0.375, 0.375, 0.4167, 0.375, 0.4167, 0.4375, 0.375, 0.4375, 0.4167, 0.375, 0.4167, 0.375, 0.375, 0.375, 0.375, 0.375, 0.4167, 0.4375, 0.4167, 0.4375, 0.4167, 0.375, 0.4167, 0.375, 0.375, 0.4375, 0.375, 0.4375, 0.4167, 0.4375, 0.4167, 0.4375, 0.375, 0.375, 0.375, 0.375, 0.375, 0.4375, 0.375, 0.4375, 0.5833, 0.25, 0.625, 0.25, 0.625, 0.3125, 0.5833, 0.3125, 0.625, 0.25, 0.625, 0.25, 0.5833, 0.25, 0.5833, 0.25, 0.625, 0.3125, 0.625, 0.3125, 0.625, 0.25, 0.625, 0.25, 0.5833, 0.3125, 0.5833, 0.3125, 0.625, 0.3125, 0.625, 0.3125, 0.5833, 0.25, 0.5833, 0.25, 0.5833, 0.3125, 0.5833, 0.3125, 0.5833, 0.3125, 0.625, 0.3125, 0.625, 0.375, 0.5833, 0.375, 0.625, 0.3125, 0.625, 0.3125, 0.5833, 0.3125, 0.5833, 0.3125, 0.625, 0.375, 0.625, 0.375, 0.625, 0.3125, 0.625, 0.3125, 0.5833, 0.375, 0.5833, 0.375, 0.625, 0.375, 0.625, 0.375, 0.5833, 0.3125, 0.5833, 0.3125, 0.5833, 0.375, 0.5833, 0.375, 0.5833, 0.375, 0.625, 0.375, 0.625, 0.4375, 0.5833, 0.4375, 0.625, 0.375, 0.625, 0.375, 0.5833, 0.375, 0.5833, 0.375, 0.625, 0.4375, 0.625, 0.4375, 0.625, 0.375, 0.625, 0.375, 0.5833, 0.4375, 0.5833, 0.4375, 0.625, 0.4375, 0.625, 0.4375, 0.5833, 0.375, 0.5833, 0.375, 0.5833, 0.4375, 0.5833, 0.4375])
me_cube.materials.append(mat_material)
me_cube.use_remesh_preserve_volume = False
me_cube.use_remesh_preserve_attributes = False
me_cube.use_mirror_vertex_groups = False
me_cube.update()

# ---- objects
ob_cube = bpy.data.objects.new('Cube', me_cube)
ob_light = bpy.data.objects.new('Light', light_light)
ob_camera = bpy.data.objects.new('Camera', cam_camera)

# ---- transforms, parenting, visibility, modifiers, constraints
ob_cube.location = (0.0, 0.0, 0.0)
ob_cube.scale = (2.391, 1.429, 0.1825)
ob_cube.lock_rotations_4d = False
ob_cube.empty_display_type = 'ARROWS'
ob_cube.lineart.crease_threshold = 0.0
ob_light.location = (4.076, 1.005, 5.904)
ob_light.rotation_euler = (0.6503, 0.05522, 1.866)
ob_light.lock_rotations_4d = False
ob_light.empty_display_type = 'ARROWS'
ob_light.color = (0.0, 0.0, 0.0, 0.0)
ob_light.lineart.crease_threshold = 0.0
ob_camera.location = (7.359, -6.926, 4.958)
ob_camera.rotation_euler = (1.109, 0.0, 0.8149)
ob_camera.lock_rotations_4d = False
ob_camera.empty_display_type = 'ARROWS'
ob_camera.color = (0.0, 0.0, 0.0, 0.0)
ob_camera.display_type = 'WIRE'
ob_camera.lineart.crease_threshold = 0.0

# ---- collection membership
col_collection.objects.link(ob_cube)
col_collection.objects.link(ob_light)
col_collection.objects.link(ob_camera)

# ---- scene / render settings (as saved in the file)
scene.camera = ob_camera
scene.frame_start = 1; scene.frame_end = 250; scene.frame_set(1)
scene.render.engine = 'BLENDER_EEVEE_NEXT'
scene.cycles.sampling_pattern = 'TABULATED_SOBOL'
scene.cycles.use_light_tree = False
scene.view_settings.view_transform = 'Filmic'
bpy.context.view_layer.update()
